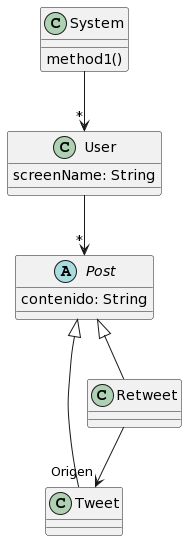

The diagram above was rendered by PlantUML. Its source (embedded in the PNG):
@startuml
class System 
class Tweet {
}

System : method1()

class User{
 screenName: String
  
}
Abstract Class Post{
 contenido: String
}

class Retweet{
}
System --> "*" User
User --> "*" Post
 Retweet--> "Origen" Tweet 
Post <|-- Tweet 
 Post <|-- Retweet
@enduml